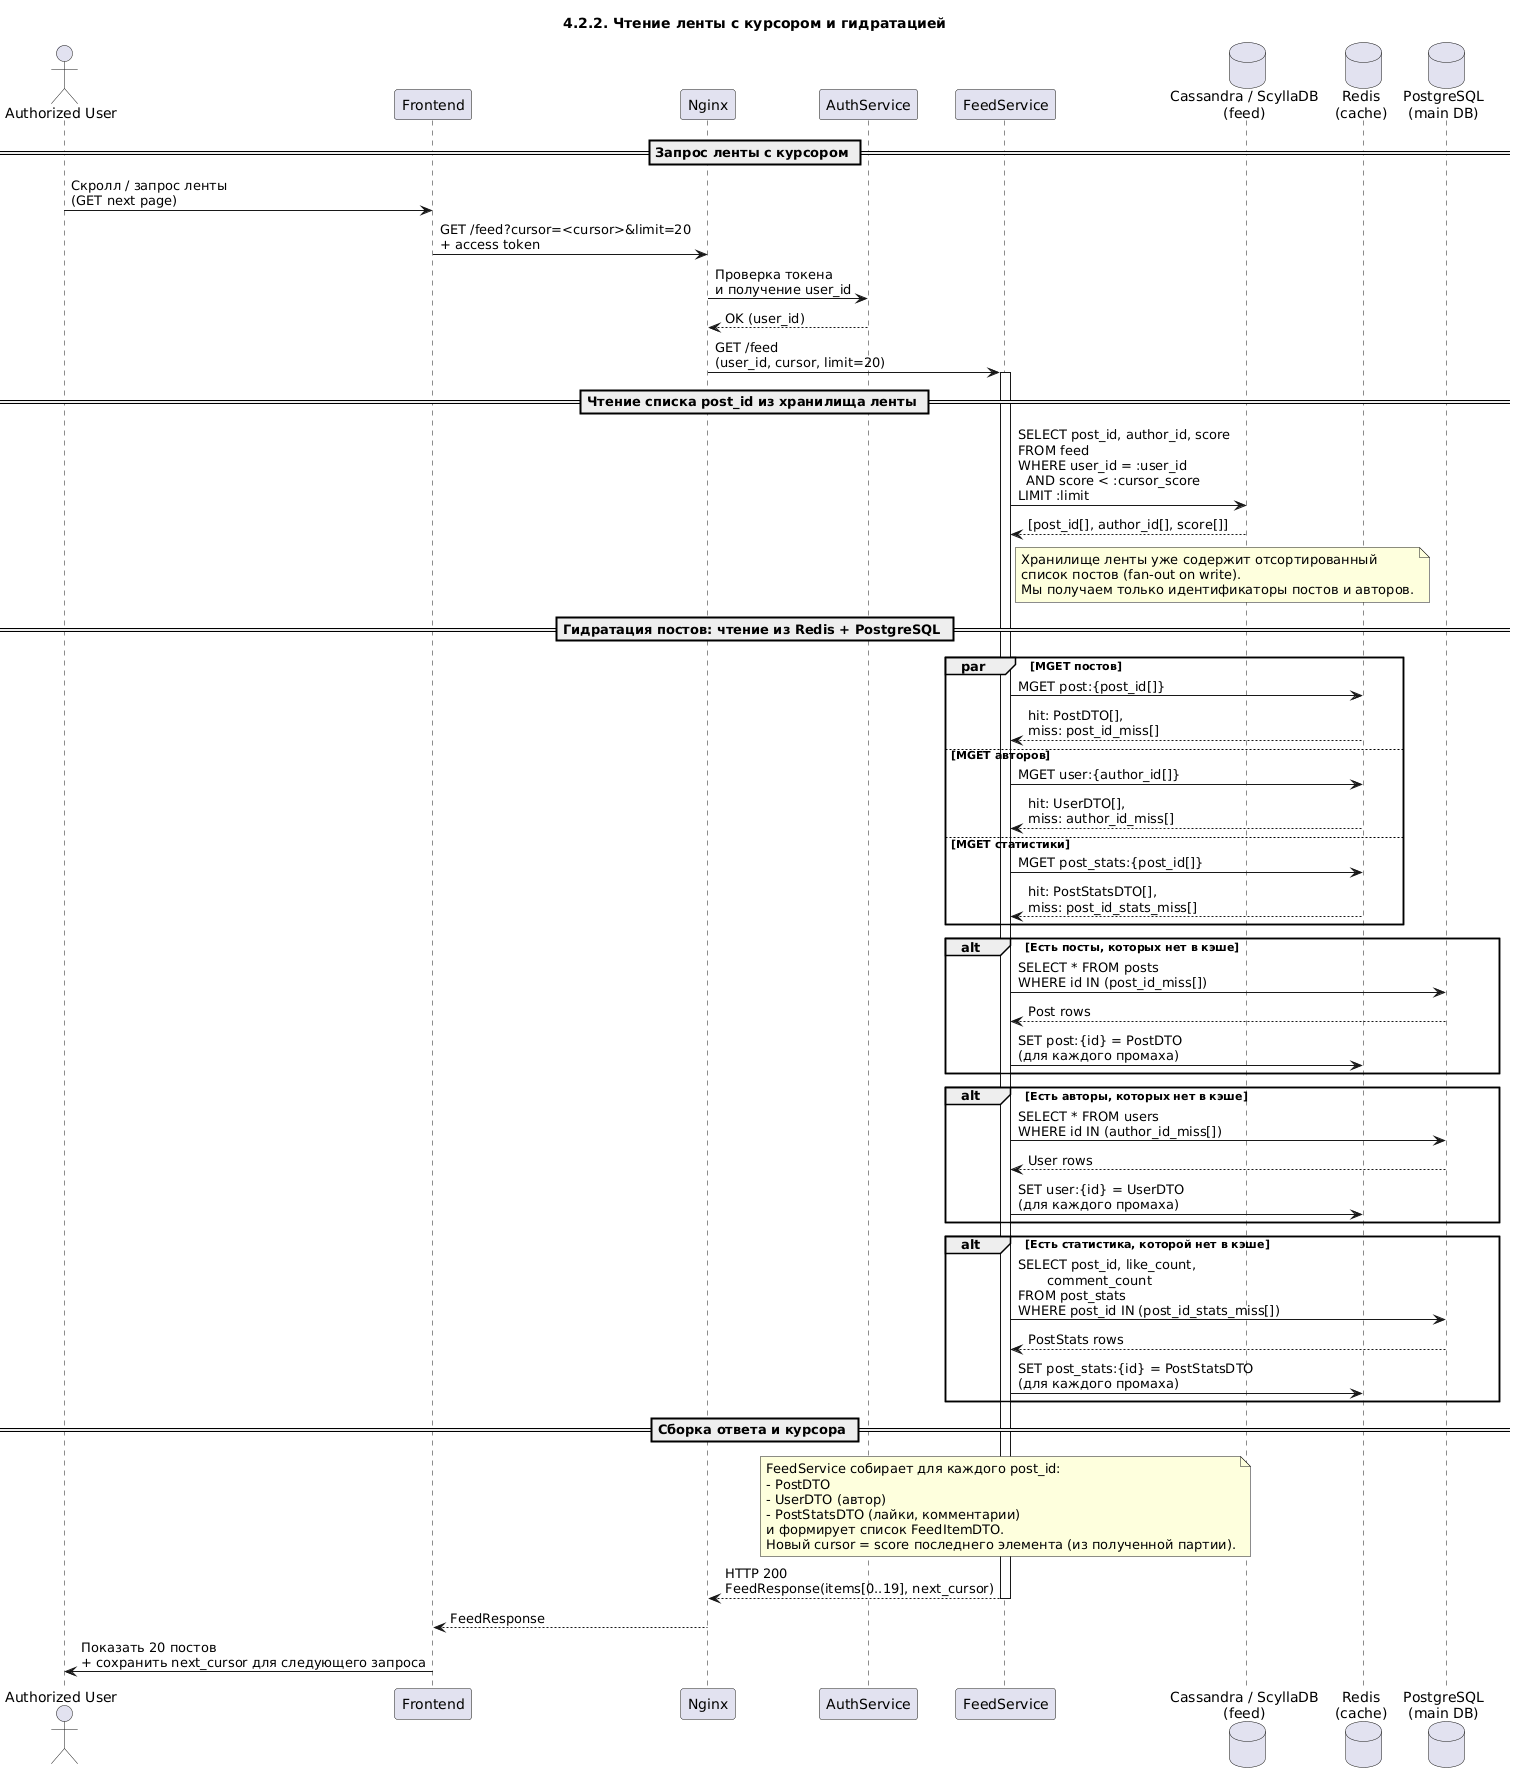

The diagram above was rendered by PlantUML. Its source (embedded in the PNG):
@startuml
title 4.2.2. Чтение ленты с курсором и гидратацией

actor "Authorized User" as User
participant "Frontend" as FE
participant "Nginx" as NGINX
participant "AuthService" as AuthSvc
participant "FeedService" as FeedSvc
database  "Cassandra / ScyllaDB\n(feed)" as CAS
database  "Redis\n(cache)" as REDIS
database  "PostgreSQL\n(main DB)" as PG

== Запрос ленты с курсором ==

User -> FE : Скролл / запрос ленты\n(GET next page)
FE -> NGINX : GET /feed?cursor=<cursor>&limit=20\n+ access token
NGINX -> AuthSvc : Проверка токена\nи получение user_id
AuthSvc --> NGINX : OK (user_id)
NGINX -> FeedSvc : GET /feed\n(user_id, cursor, limit=20)

== Чтение списка post_id из хранилища ленты ==

activate FeedSvc
FeedSvc -> CAS : SELECT post_id, author_id, score\nFROM feed\nWHERE user_id = :user_id\n  AND score < :cursor_score\nLIMIT :limit
CAS --> FeedSvc : [post_id[], author_id[], score[]]

note right of FeedSvc
  Хранилище ленты уже содержит отсортированный
  список постов (fan-out on write).
  Мы получаем только идентификаторы постов и авторов.
end note

== Гидратация постов: чтение из Redis + PostgreSQL ==

par MGET постов
    FeedSvc -> REDIS : MGET post:{post_id[]}
    REDIS --> FeedSvc : hit: PostDTO[],\nmiss: post_id_miss[]
else MGET авторов
    FeedSvc -> REDIS : MGET user:{author_id[]}
    REDIS --> FeedSvc : hit: UserDTO[],\nmiss: author_id_miss[]
else MGET статистики
    FeedSvc -> REDIS : MGET post_stats:{post_id[]}
    REDIS --> FeedSvc : hit: PostStatsDTO[],\nmiss: post_id_stats_miss[]
end

' --- Догрузка из основной БД по промахам кэша ---

alt Есть посты, которых нет в кэше
  FeedSvc -> PG : SELECT * FROM posts\nWHERE id IN (post_id_miss[])
  PG --> FeedSvc : Post rows
  FeedSvc -> REDIS : SET post:{id} = PostDTO\n(для каждого промаха)
end

alt Есть авторы, которых нет в кэше
  FeedSvc -> PG : SELECT * FROM users\nWHERE id IN (author_id_miss[])
  PG --> FeedSvc : User rows
  FeedSvc -> REDIS : SET user:{id} = UserDTO\n(для каждого промаха)
end

alt Есть статистика, которой нет в кэше
  FeedSvc -> PG : SELECT post_id, like_count,\n       comment_count\nFROM post_stats\nWHERE post_id IN (post_id_stats_miss[])
  PG --> FeedSvc : PostStats rows
  FeedSvc -> REDIS : SET post_stats:{id} = PostStatsDTO\n(для каждого промаха)
end

== Сборка ответа и курсора ==

note over FeedSvc
  FeedService собирает для каждого post_id:
  - PostDTO
  - UserDTO (автор)
  - PostStatsDTO (лайки, комментарии)
  и формирует список FeedItemDTO.
  Новый cursor = score последнего элемента (из полученной партии).
end note

FeedSvc --> NGINX : HTTP 200\nFeedResponse(items[0..19], next_cursor)
deactivate FeedSvc

NGINX --> FE : FeedResponse
FE -> User : Показать 20 постов\n+ сохранить next_cursor для следующего запроса
@enduml